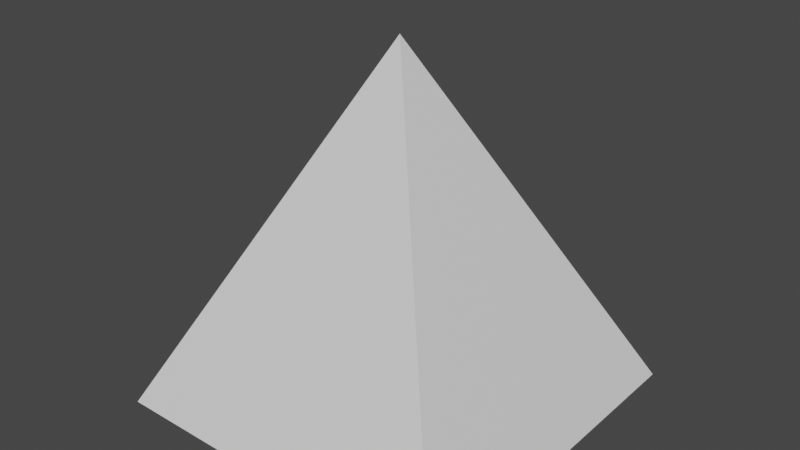 # Source: Spikes.blend  (saved by Blender 2.80.75; exported with 4.5.12 LTS)
import bpy
from mathutils import Matrix  # noqa: F401  (used for matrix-valued properties, if any)

bpy.ops.wm.read_factory_settings(use_empty=True)
scene = bpy.context.scene
scene.name = 'Scene'

# ---- collections
col_collection = bpy.data.collections.new('Collection'); scene.collection.children.link(col_collection)

# ---- materials (node trees are filled in below, after node groups)
mat_material = bpy.data.materials.new('Material')
mat_material.alpha_threshold = 0.0
mat_material.use_transparent_shadow = False
mat_material.line_color = (0.0, 0.0, 0.0, 1.0)

# ---- material node trees
mat_material.use_nodes = True; mat_material.node_tree.nodes.clear()
_N = mat_material.node_tree.nodes; _L = mat_material.node_tree.links
n0 = _N.new('ShaderNodeOutputMaterial'); n0.name = 'Material Output'; n0.location = (300, 300)
n1 = _N.new('ShaderNodeBsdfPrincipled'); n1.name = 'Principled BSDF'; n1.location = (10, 300)
n1.distribution = 'GGX'
n1.subsurface_method = 'BURLEY'
n1.inputs[2].default_value = 0.4
n1.inputs[3].default_value = 1.45
n1.inputs[27].default_value = (0.0, 0.0, 0.0, 1.0)
n1.inputs[28].default_value = 1.0
_L.new(n1.outputs[0], n0.inputs[0])
n0.is_active_output = True

# ---- world
world_world = bpy.data.worlds.new('World'); scene.world = world_world
world_world.use_nodes = True; world_world.node_tree.nodes.clear()
_N = world_world.node_tree.nodes; _L = world_world.node_tree.links
n0 = _N.new('ShaderNodeOutputWorld'); n0.name = 'World Output'; n0.location = (300, 300)
n1 = _N.new('ShaderNodeBackground'); n1.name = 'Background'; n1.location = (10, 300)
n1.inputs[0].default_value = (0.05088, 0.05088, 0.05088, 1.0)
_L.new(n1.outputs[0], n0.inputs[0])
n0.is_active_output = True
world_world.color = (0.05088, 0.05088, 0.05088)
world_world.use_sun_shadow = False
world_world.sun_shadow_jitter_overblur = 0.0

# ---- meshes
me_cube = bpy.data.meshes.new('Cube')
me_cube.from_pydata([(1.0, 1.0, -1.0), (1.0, -1.0, -1.0), (-0.001243, 0.0002611, 1.0), (-1.0, 1.0, -1.0), (-1.0, -1.0, -1.0)], [], [(2, 4, 1), (3, 4, 2), (3, 0, 1, 4), (3, 2, 0), (0, 2, 1)])
_uv = me_cube.uv_layers.new(name='UVMap')
_uv.uv.foreach_set('vector', [0.0, 0.0, 0.375, 1.0, 0.625, 1.0, 0.375, 0.75, 0.375, 1.0, 0.0, 0.0, 0.375, 0.75, 0.625, 0.75, 0.625, 1.0, 0.375, 1.0, 0.375, 0.75, 0.0, 0.0, 0.625, 0.75, 0.625, 0.75, 0.0, 0.0, 0.625, 1.0])
me_cube.materials.append(mat_material)
me_cube.use_remesh_preserve_volume = False
me_cube.use_remesh_preserve_attributes = False
me_cube.use_mirror_vertex_groups = False
me_cube.update()

# ---- objects
ob_cube = bpy.data.objects.new('Cube', me_cube)

# ---- transforms, parenting, visibility, modifiers, constraints
ob_cube.location = (0.0, 0.0, 0.0)
ob_cube.lock_rotations_4d = False
ob_cube.empty_display_type = 'ARROWS'
ob_cube.lineart.crease_threshold = 0.0

# ---- collection membership
col_collection.objects.link(ob_cube)

# ---- scene / render settings (as saved in the file)
scene.frame_start = 1; scene.frame_end = 250; scene.frame_set(1)
scene.render.engine = 'BLENDER_EEVEE_NEXT'
scene.cycles.use_denoising = False
scene.cycles.samples = 128
scene.cycles.sampling_pattern = 'TABULATED_SOBOL'
scene.cycles.use_adaptive_sampling = False
scene.cycles.use_light_tree = False
scene.view_settings.view_transform = 'Filmic'
bpy.context.view_layer.update()

# ---- added for rendering (the .blend has no active camera and no usable light): camera, sun
cam_auto = bpy.data.cameras.new('AutoCamera')
cam_auto.lens = 50.0
cam_auto.sensor_width = 36.0
cam_auto.clip_end = 1000.0
ob_auto_camera = bpy.data.objects.new('AutoCamera', cam_auto)
scene.collection.objects.link(ob_auto_camera)
ob_auto_camera.location = (3.20507, -3.84609, 2.56406)
ob_auto_camera.rotation_euler = (1.09748, -7.21219e-08, 0.694738)
scene.camera = ob_auto_camera
light_auto_sun = bpy.data.lights.new('AutoSun', 'SUN')
light_auto_sun.energy = 3.0
light_auto_sun.angle = 0.0523599
ob_auto_sun = bpy.data.objects.new('AutoSun', light_auto_sun)
scene.collection.objects.link(ob_auto_sun)
ob_auto_sun.rotation_euler = (0.872665, 0.174533, 0.523599)
bpy.context.view_layer.update()
